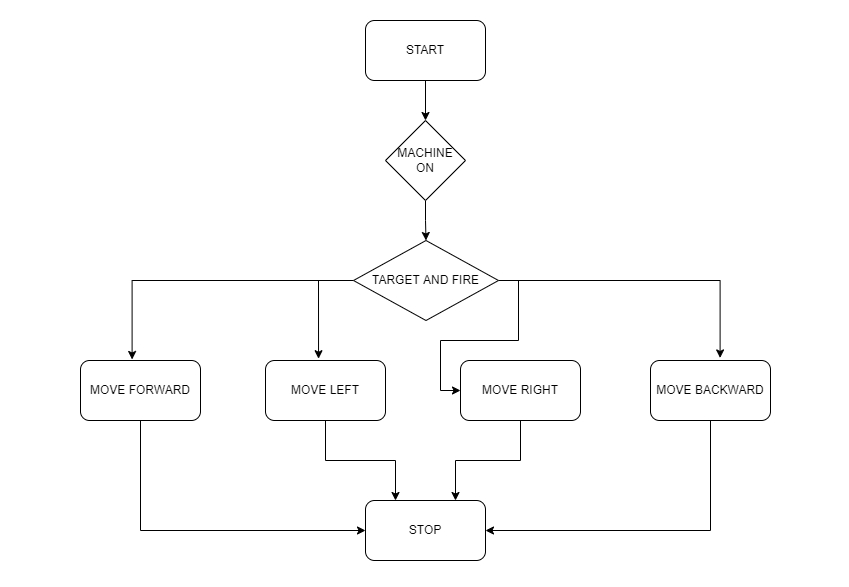

The diagram above was exported from draw.io. Its source (the exported page's mxGraphModel, read from the mxfile embedded in the PNG):
<mxGraphModel dx="1038" dy="579" grid="1" gridSize="10" guides="1" tooltips="1" connect="1" arrows="1" fold="1" page="1" pageScale="1" pageWidth="850" pageHeight="1100" math="0" shadow="0">
  <root>
    <mxCell id="0" />
    <mxCell id="1" parent="0" />
    <mxCell id="2Uoku0eN514AuweiOdQq-9" style="edgeStyle=orthogonalEdgeStyle;rounded=0;orthogonalLoop=1;jettySize=auto;html=1;exitX=0.5;exitY=1;exitDx=0;exitDy=0;" edge="1" parent="1" source="2Uoku0eN514AuweiOdQq-1" target="2Uoku0eN514AuweiOdQq-2">
      <mxGeometry relative="1" as="geometry" />
    </mxCell>
    <mxCell id="2Uoku0eN514AuweiOdQq-1" value="START" style="rounded=1;whiteSpace=wrap;html=1;" vertex="1" parent="1">
      <mxGeometry x="365" y="20" width="120" height="60" as="geometry" />
    </mxCell>
    <mxCell id="2Uoku0eN514AuweiOdQq-10" style="edgeStyle=orthogonalEdgeStyle;rounded=0;orthogonalLoop=1;jettySize=auto;html=1;exitX=0.5;exitY=1;exitDx=0;exitDy=0;" edge="1" parent="1" source="2Uoku0eN514AuweiOdQq-2" target="2Uoku0eN514AuweiOdQq-3">
      <mxGeometry relative="1" as="geometry" />
    </mxCell>
    <mxCell id="2Uoku0eN514AuweiOdQq-2" value="MACHINE&lt;br&gt;ON" style="rhombus;whiteSpace=wrap;html=1;" vertex="1" parent="1">
      <mxGeometry x="385" y="120" width="80" height="80" as="geometry" />
    </mxCell>
    <mxCell id="2Uoku0eN514AuweiOdQq-11" style="edgeStyle=orthogonalEdgeStyle;rounded=0;orthogonalLoop=1;jettySize=auto;html=1;exitX=0;exitY=0.5;exitDx=0;exitDy=0;entryX=0.442;entryY=-0.03;entryDx=0;entryDy=0;entryPerimeter=0;" edge="1" parent="1" source="2Uoku0eN514AuweiOdQq-3" target="2Uoku0eN514AuweiOdQq-6">
      <mxGeometry relative="1" as="geometry" />
    </mxCell>
    <mxCell id="2Uoku0eN514AuweiOdQq-12" style="edgeStyle=orthogonalEdgeStyle;rounded=0;orthogonalLoop=1;jettySize=auto;html=1;exitX=1;exitY=0.5;exitDx=0;exitDy=0;entryX=0;entryY=0.5;entryDx=0;entryDy=0;" edge="1" parent="1" source="2Uoku0eN514AuweiOdQq-3" target="2Uoku0eN514AuweiOdQq-4">
      <mxGeometry relative="1" as="geometry" />
    </mxCell>
    <mxCell id="2Uoku0eN514AuweiOdQq-13" style="edgeStyle=orthogonalEdgeStyle;rounded=0;orthogonalLoop=1;jettySize=auto;html=1;exitX=1;exitY=0.5;exitDx=0;exitDy=0;entryX=0.58;entryY=-0.043;entryDx=0;entryDy=0;entryPerimeter=0;" edge="1" parent="1" source="2Uoku0eN514AuweiOdQq-3" target="2Uoku0eN514AuweiOdQq-5">
      <mxGeometry relative="1" as="geometry" />
    </mxCell>
    <mxCell id="2Uoku0eN514AuweiOdQq-14" style="edgeStyle=orthogonalEdgeStyle;rounded=0;orthogonalLoop=1;jettySize=auto;html=1;exitX=0;exitY=0.5;exitDx=0;exitDy=0;entryX=0.43;entryY=-0.017;entryDx=0;entryDy=0;entryPerimeter=0;" edge="1" parent="1" source="2Uoku0eN514AuweiOdQq-3" target="2Uoku0eN514AuweiOdQq-7">
      <mxGeometry relative="1" as="geometry" />
    </mxCell>
    <mxCell id="2Uoku0eN514AuweiOdQq-3" value="TARGET AND FIRE" style="rhombus;whiteSpace=wrap;html=1;" vertex="1" parent="1">
      <mxGeometry x="353" y="240" width="145" height="80" as="geometry" />
    </mxCell>
    <mxCell id="2Uoku0eN514AuweiOdQq-17" style="edgeStyle=orthogonalEdgeStyle;rounded=0;orthogonalLoop=1;jettySize=auto;html=1;exitX=0.5;exitY=1;exitDx=0;exitDy=0;entryX=0.75;entryY=0;entryDx=0;entryDy=0;" edge="1" parent="1" source="2Uoku0eN514AuweiOdQq-4" target="2Uoku0eN514AuweiOdQq-8">
      <mxGeometry relative="1" as="geometry" />
    </mxCell>
    <mxCell id="2Uoku0eN514AuweiOdQq-4" value="MOVE RIGHT" style="rounded=1;whiteSpace=wrap;html=1;" vertex="1" parent="1">
      <mxGeometry x="460" y="360" width="120" height="60" as="geometry" />
    </mxCell>
    <mxCell id="2Uoku0eN514AuweiOdQq-18" style="edgeStyle=orthogonalEdgeStyle;rounded=0;orthogonalLoop=1;jettySize=auto;html=1;exitX=0.5;exitY=1;exitDx=0;exitDy=0;entryX=1;entryY=0.5;entryDx=0;entryDy=0;" edge="1" parent="1" source="2Uoku0eN514AuweiOdQq-5" target="2Uoku0eN514AuweiOdQq-8">
      <mxGeometry relative="1" as="geometry" />
    </mxCell>
    <mxCell id="2Uoku0eN514AuweiOdQq-5" value="MOVE BACKWARD" style="rounded=1;whiteSpace=wrap;html=1;" vertex="1" parent="1">
      <mxGeometry x="650" y="360" width="120" height="60" as="geometry" />
    </mxCell>
    <mxCell id="2Uoku0eN514AuweiOdQq-16" style="edgeStyle=orthogonalEdgeStyle;rounded=0;orthogonalLoop=1;jettySize=auto;html=1;exitX=0.5;exitY=1;exitDx=0;exitDy=0;entryX=0.25;entryY=0;entryDx=0;entryDy=0;" edge="1" parent="1" source="2Uoku0eN514AuweiOdQq-6" target="2Uoku0eN514AuweiOdQq-8">
      <mxGeometry relative="1" as="geometry" />
    </mxCell>
    <mxCell id="2Uoku0eN514AuweiOdQq-6" value="MOVE LEFT" style="rounded=1;whiteSpace=wrap;html=1;" vertex="1" parent="1">
      <mxGeometry x="265" y="360" width="120" height="60" as="geometry" />
    </mxCell>
    <mxCell id="2Uoku0eN514AuweiOdQq-15" style="edgeStyle=orthogonalEdgeStyle;rounded=0;orthogonalLoop=1;jettySize=auto;html=1;exitX=0.5;exitY=1;exitDx=0;exitDy=0;entryX=0;entryY=0.5;entryDx=0;entryDy=0;" edge="1" parent="1" source="2Uoku0eN514AuweiOdQq-7" target="2Uoku0eN514AuweiOdQq-8">
      <mxGeometry relative="1" as="geometry" />
    </mxCell>
    <mxCell id="2Uoku0eN514AuweiOdQq-7" value="MOVE FORWARD" style="rounded=1;whiteSpace=wrap;html=1;" vertex="1" parent="1">
      <mxGeometry x="80" y="360" width="120" height="60" as="geometry" />
    </mxCell>
    <mxCell id="2Uoku0eN514AuweiOdQq-8" value="STOP" style="rounded=1;whiteSpace=wrap;html=1;" vertex="1" parent="1">
      <mxGeometry x="365" y="500" width="120" height="60" as="geometry" />
    </mxCell>
  </root>
</mxGraphModel>